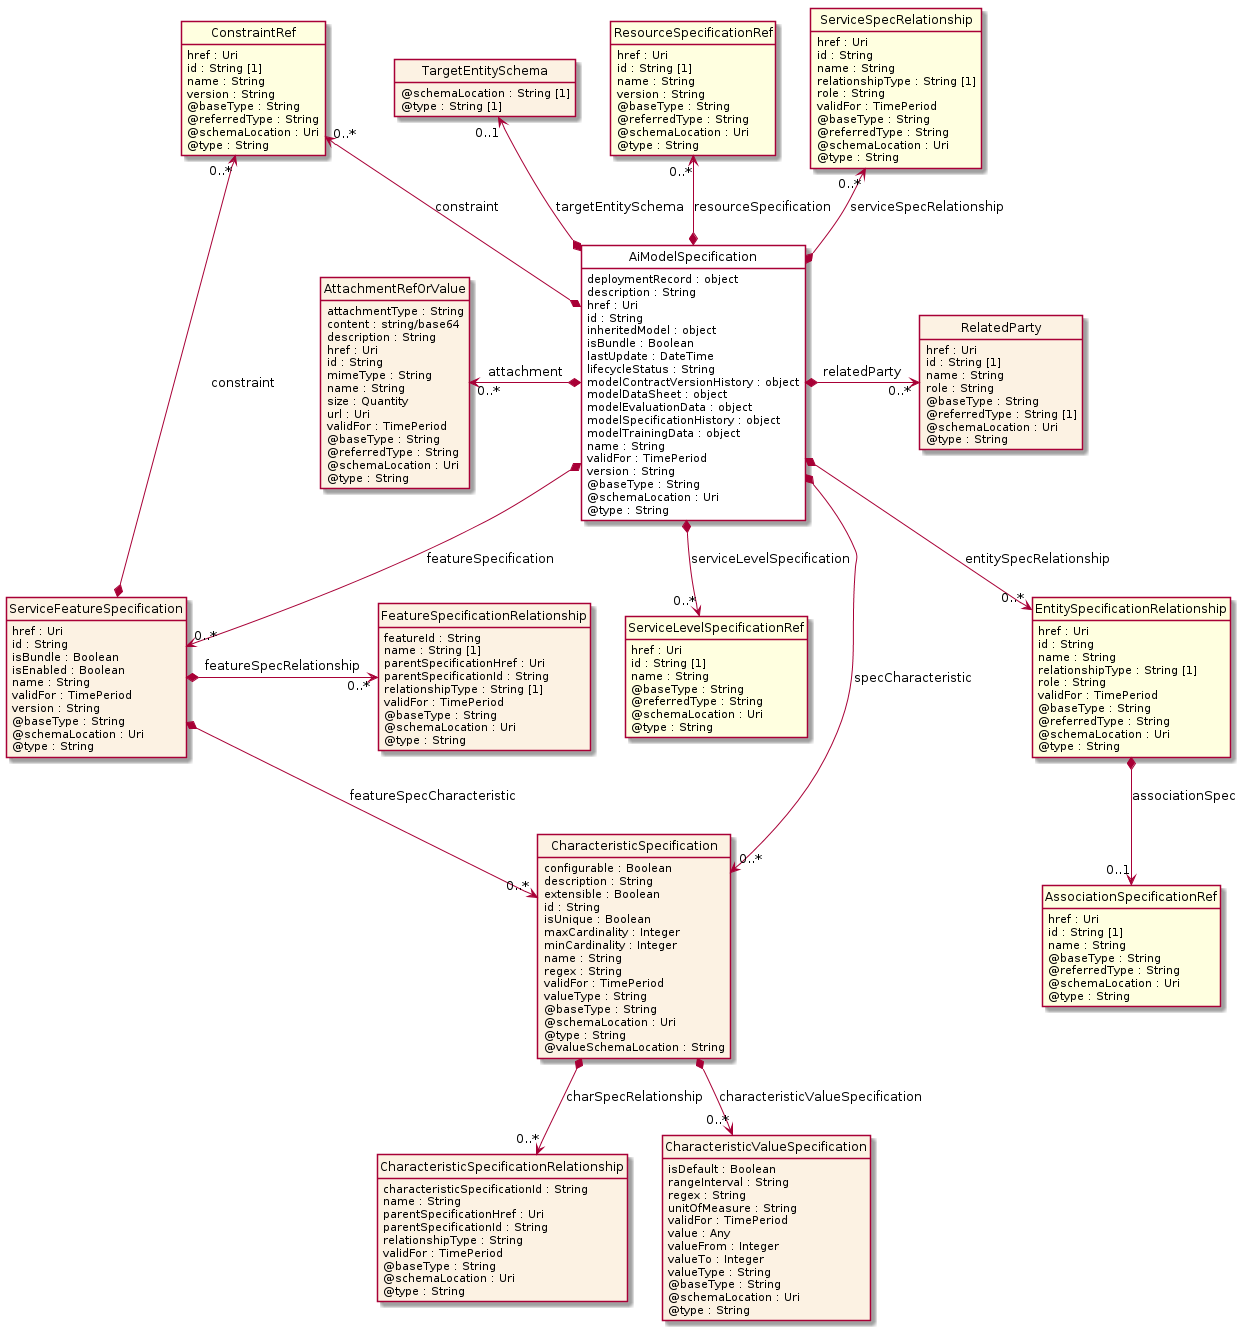

The diagram above was rendered by PlantUML. Its source (embedded in the PNG):
@startuml
hide circle
hide methods
hide stereotype
show <<Enumeration>> stereotype
skinparam class {
   BackgroundColor<<Enumeration>> #E6F5F7
   BackgroundColor<<Ref>> #FFFFE0
   BackgroundColor<<Pivot>> #FFFFFFF
   BackgroundColor<<SimpleType>> #E2F0DA
   BackgroundColor #FCF2E3
}

class AiModelSpecification <<Pivot>> {
    deploymentRecord : object
    description : String
    href : Uri
    id : String
    inheritedModel : object
    isBundle : Boolean
    lastUpdate : DateTime
    lifecycleStatus : String
    modelContractVersionHistory : object
    modelDataSheet : object
    modelEvaluationData : object
    modelSpecificationHistory : object
    modelTrainingData : object
    name : String
    validFor : TimePeriod
    version : String
    @baseType : String
    @schemaLocation : Uri
    @type : String
}

class AttachmentRefOrValue  {
    attachmentType : String
    content : string/base64
    description : String
    href : Uri
    id : String
    mimeType : String
    name : String
    size : Quantity
    url : Uri
    validFor : TimePeriod
    @baseType : String
    @referredType : String
    @schemaLocation : Uri
    @type : String
}

class ServiceSpecRelationship  <<Ref>> {
    href : Uri
    id : String
    name : String
    relationshipType : String [1]
    role : String
    validFor : TimePeriod
    @baseType : String
    @referredType : String
    @schemaLocation : Uri
    @type : String
}

class ServiceLevelSpecificationRef  <<Ref>> {
    href : Uri
    id : String [1]
    name : String
    @baseType : String
    @referredType : String
    @schemaLocation : Uri
    @type : String
}

class TargetEntitySchema  {
    @schemaLocation : String [1]
    @type : String [1]
}

class ResourceSpecificationRef  <<Ref>> {
    href : Uri
    id : String [1]
    name : String
    version : String
    @baseType : String
    @referredType : String
    @schemaLocation : Uri
    @type : String
}

class CharacteristicSpecification  {
    configurable : Boolean
    description : String
    extensible : Boolean
    id : String
    isUnique : Boolean
    maxCardinality : Integer
    minCardinality : Integer
    name : String
    regex : String
    validFor : TimePeriod
    valueType : String
    @baseType : String
    @schemaLocation : Uri
    @type : String
    @valueSchemaLocation : String
}

class CharacteristicSpecificationRelationship  {
    characteristicSpecificationId : String
    name : String
    parentSpecificationHref : Uri
    parentSpecificationId : String
    relationshipType : String
    validFor : TimePeriod
    @baseType : String
    @schemaLocation : Uri
    @type : String
}

class CharacteristicValueSpecification  {
    isDefault : Boolean
    rangeInterval : String
    regex : String
    unitOfMeasure : String
    validFor : TimePeriod
    value : Any
    valueFrom : Integer
    valueTo : Integer
    valueType : String
    @baseType : String
    @schemaLocation : Uri
    @type : String
}

class EntitySpecificationRelationship  <<Ref>> {
    href : Uri
    id : String
    name : String
    relationshipType : String [1]
    role : String
    validFor : TimePeriod
    @baseType : String
    @referredType : String
    @schemaLocation : Uri
    @type : String
}

class AssociationSpecificationRef  <<Ref>> {
    href : Uri
    id : String [1]
    name : String
    @baseType : String
    @referredType : String
    @schemaLocation : Uri
    @type : String
}

class RelatedParty  {
    href : Uri
    id : String [1]
    name : String
    role : String
    @baseType : String
    @referredType : String [1]
    @schemaLocation : Uri
    @type : String
}

class ServiceFeatureSpecification  {
    href : Uri
    id : String
    isBundle : Boolean
    isEnabled : Boolean
    name : String
    validFor : TimePeriod
    version : String
    @baseType : String
    @schemaLocation : Uri
    @type : String
}

class FeatureSpecificationRelationship  {
    featureId : String
    name : String [1]
    parentSpecificationHref : Uri
    parentSpecificationId : String
    relationshipType : String [1]
    validFor : TimePeriod
    @baseType : String
    @schemaLocation : Uri
    @type : String
}

class ConstraintRef  <<Ref>> {
    href : Uri
    id : String [1]
    name : String
    version : String
    @baseType : String
    @referredType : String
    @schemaLocation : Uri
    @type : String
}

ConstraintRef "0..*" <--* AiModelSpecification : constraint

AiModelSpecification *-->  "0..*" CharacteristicSpecification : specCharacteristic

AiModelSpecification *-->  "0..*" ServiceFeatureSpecification : featureSpecification

ConstraintRef "0..*" <--* ServiceFeatureSpecification : constraint

ServiceFeatureSpecification *-->  "0..*" CharacteristicSpecification : featureSpecCharacteristic

AttachmentRefOrValue "0..*" <-left-* AiModelSpecification : attachment

AiModelSpecification *-right-> "0..*" RelatedParty : relatedParty

TargetEntitySchema "0..1" <--* AiModelSpecification : targetEntitySchema

ResourceSpecificationRef "0..*" <--* AiModelSpecification : resourceSpecification

ServiceSpecRelationship "0..*" <--* AiModelSpecification : serviceSpecRelationship

AiModelSpecification *-->  "0..*" ServiceLevelSpecificationRef : serviceLevelSpecification

AiModelSpecification *-->  "0..*" EntitySpecificationRelationship : entitySpecRelationship

ServiceFeatureSpecification *-right-> "0..*" FeatureSpecificationRelationship : featureSpecRelationship

CharacteristicSpecification *-->  "0..*" CharacteristicSpecificationRelationship : charSpecRelationship

CharacteristicSpecification *-->  "0..*" CharacteristicValueSpecification : characteristicValueSpecification

EntitySpecificationRelationship *-->  "0..1" AssociationSpecificationRef : associationSpec

@enduml